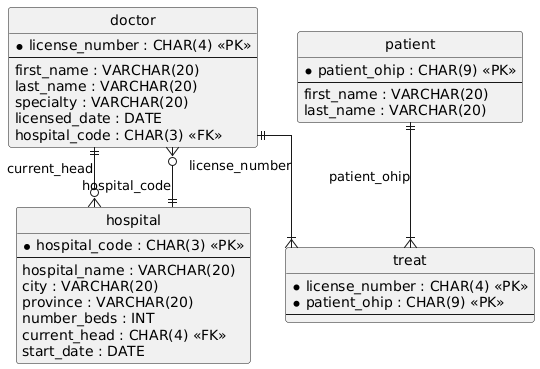

The diagram above was rendered by PlantUML. Its source (embedded in the PNG):
@startuml
hide circle
skinparam linetype ortho

entity "doctor" as doctor {
  * license_number : CHAR(4) <<PK>>
  --
  first_name : VARCHAR(20)
  last_name : VARCHAR(20)
  specialty : VARCHAR(20)
  licensed_date : DATE
  hospital_code : CHAR(3) <<FK>>
}

entity "patient" as patient {
  * patient_ohip : CHAR(9) <<PK>>
  --
  first_name : VARCHAR(20)
  last_name : VARCHAR(20)
}

entity "hospital" as hospital {
  * hospital_code : CHAR(3) <<PK>>
  --
  hospital_name : VARCHAR(20)
  city : VARCHAR(20)
  province : VARCHAR(20)
  number_beds : INT
  current_head : CHAR(4) <<FK>>
  start_date : DATE
}

entity "treat" as treat {
  * license_number : CHAR(4) <<PK>>
  * patient_ohip : CHAR(9) <<PK>>
  --
}

doctor ||--o{ hospital : "current_head"
doctor ||--|{ treat : "license_number"
patient ||--|{ treat : "patient_ohip"
hospital ||--o{ doctor : "hospital_code"
@enduml